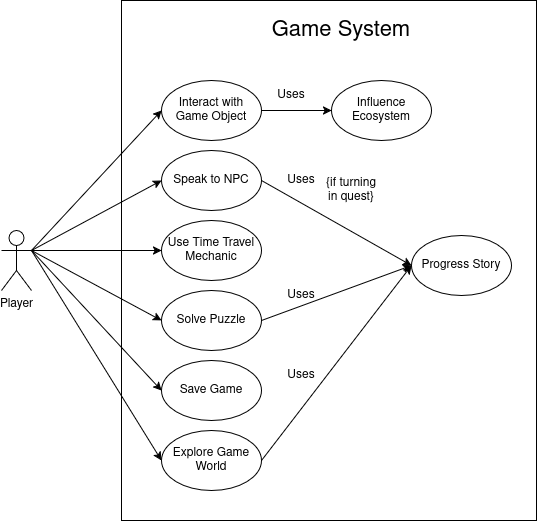

The diagram above was exported from draw.io. Its source (the exported page's mxGraphModel, read from the mxfile embedded in the PNG):
<mxGraphModel dx="1056" dy="633" grid="1" gridSize="10" guides="1" tooltips="1" connect="1" arrows="1" fold="1" page="1" pageScale="1" pageWidth="850" pageHeight="1100" math="0" shadow="0">
  <root>
    <mxCell id="0" />
    <mxCell id="1" parent="0" />
    <mxCell id="ept1IrfE1mIb_2H1QqV--14" style="rounded=0;orthogonalLoop=1;jettySize=auto;html=1;exitX=1;exitY=0.3333333333333333;exitDx=0;exitDy=0;exitPerimeter=0;entryX=0;entryY=0.5;entryDx=0;entryDy=0;" edge="1" parent="1" source="ept1IrfE1mIb_2H1QqV--2" target="ept1IrfE1mIb_2H1QqV--8">
      <mxGeometry relative="1" as="geometry">
        <mxPoint x="160" y="80" as="targetPoint" />
      </mxGeometry>
    </mxCell>
    <mxCell id="ept1IrfE1mIb_2H1QqV--2" value="Player" style="shape=umlActor;verticalLabelPosition=bottom;verticalAlign=top;html=1;outlineConnect=0;" vertex="1" parent="1">
      <mxGeometry x="40" y="230" width="30" height="60" as="geometry" />
    </mxCell>
    <mxCell id="ept1IrfE1mIb_2H1QqV--5" value="Use Time Travel Mechanic" style="ellipse;whiteSpace=wrap;html=1;" vertex="1" parent="1">
      <mxGeometry x="200" y="220" width="100" height="60" as="geometry" />
    </mxCell>
    <mxCell id="ept1IrfE1mIb_2H1QqV--8" value="Interact with Game Object" style="ellipse;whiteSpace=wrap;html=1;" vertex="1" parent="1">
      <mxGeometry x="200" y="80" width="100" height="60" as="geometry" />
    </mxCell>
    <mxCell id="ept1IrfE1mIb_2H1QqV--9" value="Speak to NPC" style="ellipse;whiteSpace=wrap;html=1;" vertex="1" parent="1">
      <mxGeometry x="200" y="150" width="100" height="60" as="geometry" />
    </mxCell>
    <mxCell id="ept1IrfE1mIb_2H1QqV--15" style="rounded=0;orthogonalLoop=1;jettySize=auto;html=1;entryX=0;entryY=0.5;entryDx=0;entryDy=0;exitX=1;exitY=0.3333333333333333;exitDx=0;exitDy=0;exitPerimeter=0;" edge="1" parent="1" source="ept1IrfE1mIb_2H1QqV--2" target="ept1IrfE1mIb_2H1QqV--9">
      <mxGeometry relative="1" as="geometry">
        <mxPoint x="120" y="150" as="sourcePoint" />
        <mxPoint x="210" y="100" as="targetPoint" />
      </mxGeometry>
    </mxCell>
    <mxCell id="ept1IrfE1mIb_2H1QqV--17" style="rounded=0;orthogonalLoop=1;jettySize=auto;html=1;exitX=1;exitY=0.3333333333333333;exitDx=0;exitDy=0;exitPerimeter=0;entryX=0;entryY=0.5;entryDx=0;entryDy=0;" edge="1" parent="1" source="ept1IrfE1mIb_2H1QqV--2" target="ept1IrfE1mIb_2H1QqV--5">
      <mxGeometry relative="1" as="geometry">
        <mxPoint x="130" y="160" as="sourcePoint" />
        <mxPoint x="190" y="270" as="targetPoint" />
      </mxGeometry>
    </mxCell>
    <mxCell id="ept1IrfE1mIb_2H1QqV--22" value="Influence Ecosystem" style="ellipse;whiteSpace=wrap;html=1;" vertex="1" parent="1">
      <mxGeometry x="370" y="80" width="100" height="60" as="geometry" />
    </mxCell>
    <mxCell id="ept1IrfE1mIb_2H1QqV--24" value="" style="endArrow=classic;html=1;rounded=0;exitX=1;exitY=0.5;exitDx=0;exitDy=0;entryX=0;entryY=0.5;entryDx=0;entryDy=0;" edge="1" parent="1" source="ept1IrfE1mIb_2H1QqV--8" target="ept1IrfE1mIb_2H1QqV--22">
      <mxGeometry width="50" height="50" relative="1" as="geometry">
        <mxPoint x="400" y="330" as="sourcePoint" />
        <mxPoint x="450" y="280" as="targetPoint" />
      </mxGeometry>
    </mxCell>
    <mxCell id="ept1IrfE1mIb_2H1QqV--25" value="Uses" style="text;html=1;align=center;verticalAlign=middle;whiteSpace=wrap;rounded=0;" vertex="1" parent="1">
      <mxGeometry x="300" y="80" width="60" height="30" as="geometry" />
    </mxCell>
    <mxCell id="ept1IrfE1mIb_2H1QqV--26" value="Progress Story" style="ellipse;whiteSpace=wrap;html=1;" vertex="1" parent="1">
      <mxGeometry x="450" y="235" width="100" height="60" as="geometry" />
    </mxCell>
    <mxCell id="ept1IrfE1mIb_2H1QqV--28" style="rounded=0;orthogonalLoop=1;jettySize=auto;html=1;exitX=1;exitY=0.3333333333333333;exitDx=0;exitDy=0;exitPerimeter=0;entryX=0;entryY=0.5;entryDx=0;entryDy=0;" edge="1" parent="1" source="ept1IrfE1mIb_2H1QqV--2" target="ept1IrfE1mIb_2H1QqV--27">
      <mxGeometry relative="1" as="geometry">
        <mxPoint x="100" y="190" as="sourcePoint" />
        <mxPoint x="210" y="260" as="targetPoint" />
      </mxGeometry>
    </mxCell>
    <mxCell id="ept1IrfE1mIb_2H1QqV--29" value="Uses" style="text;html=1;align=center;verticalAlign=middle;whiteSpace=wrap;rounded=0;" vertex="1" parent="1">
      <mxGeometry x="310" y="165" width="60" height="30" as="geometry" />
    </mxCell>
    <mxCell id="ept1IrfE1mIb_2H1QqV--30" value="Uses" style="text;html=1;align=center;verticalAlign=middle;whiteSpace=wrap;rounded=0;" vertex="1" parent="1">
      <mxGeometry x="310" y="280" width="60" height="30" as="geometry" />
    </mxCell>
    <mxCell id="ept1IrfE1mIb_2H1QqV--31" style="rounded=0;orthogonalLoop=1;jettySize=auto;html=1;exitX=1;exitY=0.5;exitDx=0;exitDy=0;entryX=0;entryY=0.5;entryDx=0;entryDy=0;" edge="1" parent="1" source="ept1IrfE1mIb_2H1QqV--9" target="ept1IrfE1mIb_2H1QqV--26">
      <mxGeometry relative="1" as="geometry">
        <mxPoint x="100" y="190" as="sourcePoint" />
        <mxPoint x="210" y="120" as="targetPoint" />
      </mxGeometry>
    </mxCell>
    <mxCell id="ept1IrfE1mIb_2H1QqV--32" style="rounded=0;orthogonalLoop=1;jettySize=auto;html=1;exitX=1;exitY=0.5;exitDx=0;exitDy=0;entryX=0;entryY=0.5;entryDx=0;entryDy=0;" edge="1" parent="1" source="ept1IrfE1mIb_2H1QqV--27" target="ept1IrfE1mIb_2H1QqV--26">
      <mxGeometry relative="1" as="geometry">
        <mxPoint x="100" y="190" as="sourcePoint" />
        <mxPoint x="210" y="260" as="targetPoint" />
      </mxGeometry>
    </mxCell>
    <mxCell id="ept1IrfE1mIb_2H1QqV--33" value="{if turning in quest}" style="text;html=1;align=center;verticalAlign=middle;whiteSpace=wrap;rounded=0;" vertex="1" parent="1">
      <mxGeometry x="360" y="175" width="60" height="30" as="geometry" />
    </mxCell>
    <mxCell id="ept1IrfE1mIb_2H1QqV--34" value="" style="rounded=0;whiteSpace=wrap;html=1;fillColor=none;" vertex="1" parent="1">
      <mxGeometry x="160" width="415" height="520" as="geometry" />
    </mxCell>
    <mxCell id="ept1IrfE1mIb_2H1QqV--35" value="&lt;font style=&quot;font-size: 22px;&quot;&gt;Game System&lt;/font&gt;" style="text;html=1;align=center;verticalAlign=middle;whiteSpace=wrap;rounded=0;" vertex="1" parent="1">
      <mxGeometry x="290" width="180" height="60" as="geometry" />
    </mxCell>
    <mxCell id="ept1IrfE1mIb_2H1QqV--36" value="Save Game" style="ellipse;whiteSpace=wrap;html=1;" vertex="1" parent="1">
      <mxGeometry x="200" y="360" width="100" height="60" as="geometry" />
    </mxCell>
    <mxCell id="ept1IrfE1mIb_2H1QqV--37" style="rounded=0;orthogonalLoop=1;jettySize=auto;html=1;entryX=0;entryY=0.5;entryDx=0;entryDy=0;exitX=1;exitY=0.3333333333333333;exitDx=0;exitDy=0;exitPerimeter=0;" edge="1" parent="1" source="ept1IrfE1mIb_2H1QqV--2" target="ept1IrfE1mIb_2H1QqV--36">
      <mxGeometry relative="1" as="geometry">
        <mxPoint x="90" y="180" as="sourcePoint" />
        <mxPoint x="-10" y="180" as="targetPoint" />
        <Array as="points" />
      </mxGeometry>
    </mxCell>
    <mxCell id="ept1IrfE1mIb_2H1QqV--27" value="Solve Puzzle" style="ellipse;whiteSpace=wrap;html=1;" vertex="1" parent="1">
      <mxGeometry x="200" y="290" width="100" height="60" as="geometry" />
    </mxCell>
    <mxCell id="ept1IrfE1mIb_2H1QqV--39" value="Explore Game World" style="ellipse;whiteSpace=wrap;html=1;" vertex="1" parent="1">
      <mxGeometry x="200" y="430" width="100" height="60" as="geometry" />
    </mxCell>
    <mxCell id="ept1IrfE1mIb_2H1QqV--40" style="rounded=0;orthogonalLoop=1;jettySize=auto;html=1;entryX=0;entryY=0.5;entryDx=0;entryDy=0;exitX=1;exitY=0.3333333333333333;exitDx=0;exitDy=0;exitPerimeter=0;" edge="1" parent="1" source="ept1IrfE1mIb_2H1QqV--2" target="ept1IrfE1mIb_2H1QqV--39">
      <mxGeometry relative="1" as="geometry">
        <mxPoint x="100" y="190" as="sourcePoint" />
        <mxPoint x="210" y="400" as="targetPoint" />
        <Array as="points" />
      </mxGeometry>
    </mxCell>
    <mxCell id="ept1IrfE1mIb_2H1QqV--41" style="rounded=0;orthogonalLoop=1;jettySize=auto;html=1;exitX=1;exitY=0.5;exitDx=0;exitDy=0;entryX=0;entryY=0.5;entryDx=0;entryDy=0;" edge="1" parent="1" source="ept1IrfE1mIb_2H1QqV--39" target="ept1IrfE1mIb_2H1QqV--26">
      <mxGeometry relative="1" as="geometry">
        <mxPoint x="310" y="330" as="sourcePoint" />
        <mxPoint x="460" y="275" as="targetPoint" />
      </mxGeometry>
    </mxCell>
    <mxCell id="ept1IrfE1mIb_2H1QqV--42" value="Uses" style="text;html=1;align=center;verticalAlign=middle;whiteSpace=wrap;rounded=0;" vertex="1" parent="1">
      <mxGeometry x="310" y="360" width="60" height="30" as="geometry" />
    </mxCell>
  </root>
</mxGraphModel>